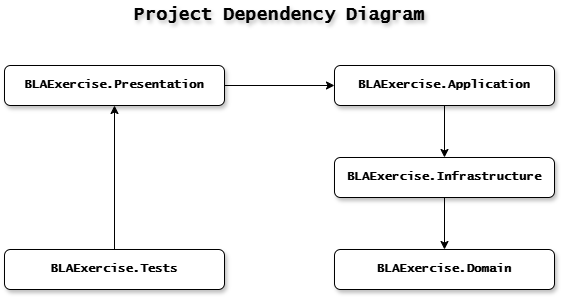

The diagram above was exported from draw.io. Its source (the exported page's mxGraphModel, read from the mxfile embedded in the PNG):
<mxGraphModel dx="2074" dy="1098" grid="0" gridSize="10" guides="1" tooltips="1" connect="1" arrows="1" fold="1" page="1" pageScale="1" pageWidth="827" pageHeight="1169" math="0" shadow="0">
  <root>
    <mxCell id="0" />
    <mxCell id="1" parent="0" />
    <mxCell id="1jwWvn80ucH-pBFIfrQj-3" value="" style="edgeStyle=orthogonalEdgeStyle;rounded=0;orthogonalLoop=1;jettySize=auto;html=1;" edge="1" parent="1" source="1jwWvn80ucH-pBFIfrQj-1" target="1jwWvn80ucH-pBFIfrQj-2">
      <mxGeometry relative="1" as="geometry" />
    </mxCell>
    <mxCell id="1jwWvn80ucH-pBFIfrQj-1" value="BLAExercise.Presentation" style="rounded=1;fontStyle=1;fontFamily=Lucida Console;whiteSpace=wrap;html=1;glass=0;shadow=1;" vertex="1" parent="1">
      <mxGeometry x="139" y="130" width="220" height="40" as="geometry" />
    </mxCell>
    <mxCell id="1jwWvn80ucH-pBFIfrQj-5" value="" style="edgeStyle=orthogonalEdgeStyle;rounded=0;orthogonalLoop=1;jettySize=auto;html=1;" edge="1" parent="1" source="1jwWvn80ucH-pBFIfrQj-2" target="1jwWvn80ucH-pBFIfrQj-4">
      <mxGeometry relative="1" as="geometry" />
    </mxCell>
    <mxCell id="1jwWvn80ucH-pBFIfrQj-2" value="BLAExercise.Application" style="rounded=1;whiteSpace=wrap;html=1;fontStyle=1;fontFamily=Lucida Console;glass=0;shadow=1;" vertex="1" parent="1">
      <mxGeometry x="469" y="130" width="220" height="40" as="geometry" />
    </mxCell>
    <mxCell id="1jwWvn80ucH-pBFIfrQj-7" value="" style="edgeStyle=orthogonalEdgeStyle;rounded=0;orthogonalLoop=1;jettySize=auto;html=1;" edge="1" parent="1" source="1jwWvn80ucH-pBFIfrQj-4" target="1jwWvn80ucH-pBFIfrQj-6">
      <mxGeometry relative="1" as="geometry" />
    </mxCell>
    <mxCell id="1jwWvn80ucH-pBFIfrQj-4" value="BLAExercise.Infrastructure" style="rounded=1;whiteSpace=wrap;html=1;fontStyle=1;fontFamily=Lucida Console;glass=0;shadow=1;" vertex="1" parent="1">
      <mxGeometry x="469" y="222" width="220" height="40" as="geometry" />
    </mxCell>
    <mxCell id="1jwWvn80ucH-pBFIfrQj-6" value="BLAExercise.Domain" style="rounded=1;whiteSpace=wrap;html=1;fontStyle=1;fontFamily=Lucida Console;glass=0;shadow=1;" vertex="1" parent="1">
      <mxGeometry x="469" y="314" width="220" height="40" as="geometry" />
    </mxCell>
    <mxCell id="1jwWvn80ucH-pBFIfrQj-9" style="edgeStyle=orthogonalEdgeStyle;rounded=0;orthogonalLoop=1;jettySize=auto;html=1;entryX=0.5;entryY=1;entryDx=0;entryDy=0;" edge="1" parent="1" source="1jwWvn80ucH-pBFIfrQj-8" target="1jwWvn80ucH-pBFIfrQj-1">
      <mxGeometry relative="1" as="geometry" />
    </mxCell>
    <mxCell id="1jwWvn80ucH-pBFIfrQj-8" value="BLAExercise.Tests" style="rounded=1;whiteSpace=wrap;html=1;fontStyle=1;fontFamily=Lucida Console;glass=0;shadow=1;" vertex="1" parent="1">
      <mxGeometry x="139" y="314" width="220" height="40" as="geometry" />
    </mxCell>
    <mxCell id="1jwWvn80ucH-pBFIfrQj-10" value="Project Dependency Diagram" style="text;html=1;align=center;verticalAlign=middle;whiteSpace=wrap;rounded=0;fontStyle=1;fontSize=18;fontFamily=Lucida Console;shadow=0;absoluteArcSize=0;labelBorderColor=none;textShadow=1;" vertex="1" parent="1">
      <mxGeometry x="254" y="65" width="320" height="30" as="geometry" />
    </mxCell>
  </root>
</mxGraphModel>